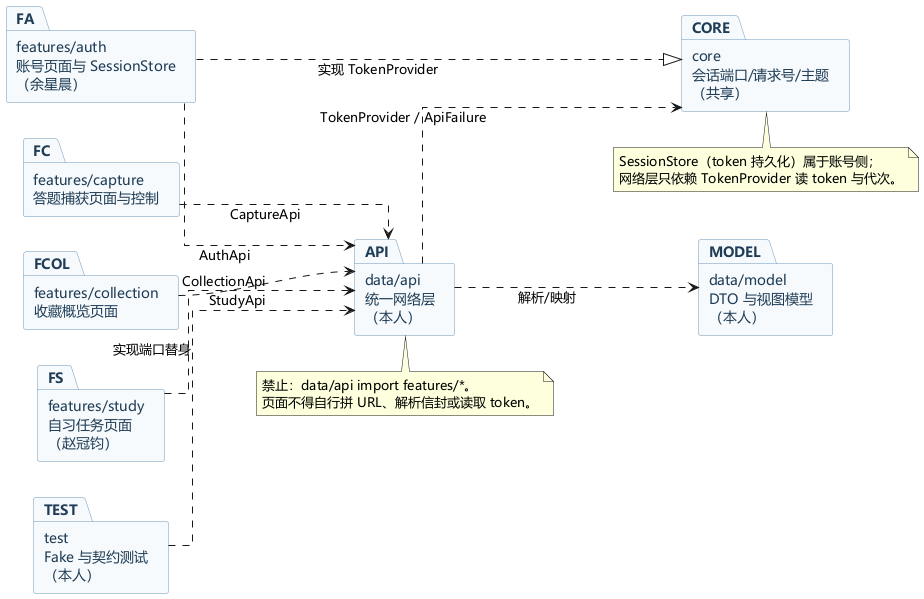

The diagram above was rendered by PlantUML. Its source (embedded in the PNG):
@startuml 客户端网络层包图
' 冉昕霖 · 第二阶段设计 · 包与依赖方向
skinparam defaultFontName "Microsoft YaHei"
skinparam backgroundColor white
skinparam shadowing false
skinparam packageStyle rectangle
skinparam linetype ortho
skinparam package {
  BackgroundColor #F7FAFC
  BorderColor #6F97B8
  FontColor #1F3D57
}
left to right direction

package "features/capture\n答题捕获页面与控制" as FC
package "features/collection\n收藏概览页面" as FCOL
package "features/auth\n账号页面与 SessionStore\n（余星晨）" as FA
package "features/study\n自习任务页面\n（赵冠钧）" as FS

package "data/api\n统一网络层\n（本人）" as API
package "data/model\nDTO 与视图模型\n（本人）" as MODEL
package "core\n会话端口/请求号/主题\n（共享）" as CORE
package "test\nFake 与契约测试\n（本人）" as TEST

FC ..> API : CaptureApi
FCOL ..> API : CollectionApi
FA ..> API : AuthApi
FS ..> API : StudyApi
FA ..|> CORE : 实现 TokenProvider
API ..> MODEL : 解析/映射
API ..> CORE : TokenProvider / ApiFailure
TEST ..> API : 实现端口替身

note bottom of API
  禁止：data/api import features/*。
  页面不得自行拼 URL、解析信封或读取 token。
end note

note bottom of CORE
  SessionStore（token 持久化）属于账号侧；
  网络层只依赖 TokenProvider 读 token 与代次。
end note
@enduml